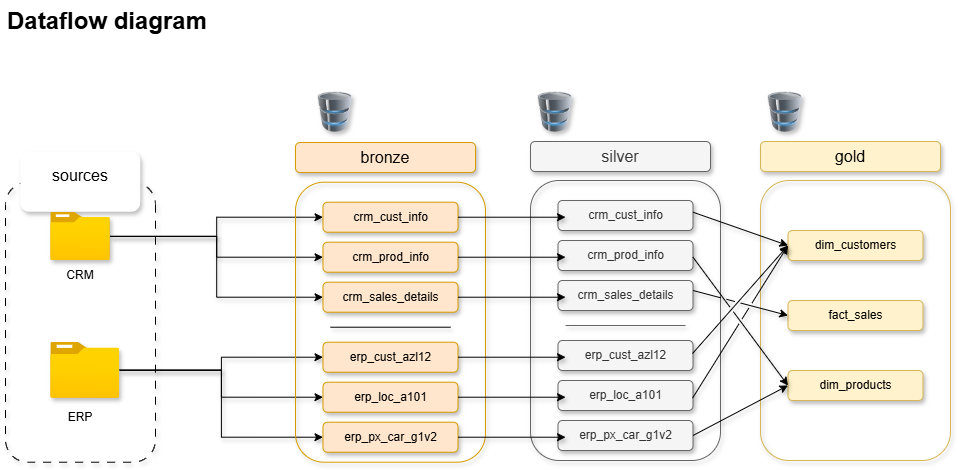

The diagram above was exported from draw.io. Its source (the exported page's mxGraphModel, read from the mxfile embedded in the PNG):
<mxGraphModel dx="991" dy="634" grid="1" gridSize="10" guides="1" tooltips="1" connect="1" arrows="1" fold="1" page="1" pageScale="1" pageWidth="3300" pageHeight="4681" math="0" shadow="0">
  <root>
    <mxCell id="0" />
    <mxCell id="1" parent="0" />
    <mxCell id="Rm3Cqa64-a7OMu8pBhiL-2" parent="1" style="rounded=1;whiteSpace=wrap;html=1;direction=south;fillColor=none;dashed=1;dashPattern=8 8;shadow=1;" value="" vertex="1">
      <mxGeometry height="280" width="150" x="70" y="221.71" as="geometry" />
    </mxCell>
    <mxCell id="Rm3Cqa64-a7OMu8pBhiL-3" parent="1" style="rounded=1;whiteSpace=wrap;html=1;fillColor=default;strokeColor=none;shadow=1;" value="&lt;font style=&quot;font-size: 16px;&quot;&gt;sources&lt;/font&gt;&lt;div&gt;&lt;br&gt;&lt;/div&gt;" vertex="1">
      <mxGeometry height="60" width="120" x="85.25" y="191.71" as="geometry" />
    </mxCell>
    <mxCell id="Rm3Cqa64-a7OMu8pBhiL-15" edge="1" parent="1" source="Rm3Cqa64-a7OMu8pBhiL-4" style="edgeStyle=orthogonalEdgeStyle;rounded=0;orthogonalLoop=1;jettySize=auto;html=1;entryX=0;entryY=0.5;entryDx=0;entryDy=0;shadow=1;" target="Rm3Cqa64-a7OMu8pBhiL-12">
      <mxGeometry relative="1" as="geometry" />
    </mxCell>
    <mxCell id="Rm3Cqa64-a7OMu8pBhiL-17" edge="1" parent="1" source="Rm3Cqa64-a7OMu8pBhiL-4" style="edgeStyle=orthogonalEdgeStyle;rounded=0;orthogonalLoop=1;jettySize=auto;html=1;entryX=0;entryY=0.5;entryDx=0;entryDy=0;shadow=1;" target="Rm3Cqa64-a7OMu8pBhiL-13">
      <mxGeometry relative="1" as="geometry" />
    </mxCell>
    <mxCell id="Rm3Cqa64-a7OMu8pBhiL-20" edge="1" parent="1" source="Rm3Cqa64-a7OMu8pBhiL-4" style="edgeStyle=orthogonalEdgeStyle;rounded=0;orthogonalLoop=1;jettySize=auto;html=1;entryX=0;entryY=0.5;entryDx=0;entryDy=0;shadow=1;" target="Rm3Cqa64-a7OMu8pBhiL-14">
      <mxGeometry relative="1" as="geometry" />
    </mxCell>
    <mxCell id="Rm3Cqa64-a7OMu8pBhiL-4" parent="1" style="image;aspect=fixed;html=1;points=[];align=center;fontSize=12;image=img/lib/azure2/general/Folder_Blank.svg;shadow=1;" value="" vertex="1">
      <mxGeometry height="48.29" width="59.5" x="115.25" y="251.71" as="geometry" />
    </mxCell>
    <mxCell id="Rm3Cqa64-a7OMu8pBhiL-25" edge="1" parent="1" source="Rm3Cqa64-a7OMu8pBhiL-5" style="edgeStyle=orthogonalEdgeStyle;rounded=0;orthogonalLoop=1;jettySize=auto;html=1;entryX=0;entryY=0.5;entryDx=0;entryDy=0;shadow=1;" target="Rm3Cqa64-a7OMu8pBhiL-21">
      <mxGeometry relative="1" as="geometry" />
    </mxCell>
    <mxCell id="Rm3Cqa64-a7OMu8pBhiL-26" edge="1" parent="1" source="Rm3Cqa64-a7OMu8pBhiL-5" style="edgeStyle=orthogonalEdgeStyle;rounded=0;orthogonalLoop=1;jettySize=auto;html=1;entryX=0;entryY=0.5;entryDx=0;entryDy=0;shadow=1;" target="Rm3Cqa64-a7OMu8pBhiL-22">
      <mxGeometry relative="1" as="geometry" />
    </mxCell>
    <mxCell id="Rm3Cqa64-a7OMu8pBhiL-27" edge="1" parent="1" source="Rm3Cqa64-a7OMu8pBhiL-5" style="edgeStyle=orthogonalEdgeStyle;rounded=0;orthogonalLoop=1;jettySize=auto;html=1;entryX=0;entryY=0.5;entryDx=0;entryDy=0;shadow=1;" target="Rm3Cqa64-a7OMu8pBhiL-23">
      <mxGeometry relative="1" as="geometry" />
    </mxCell>
    <mxCell id="Rm3Cqa64-a7OMu8pBhiL-5" parent="1" style="image;aspect=fixed;html=1;points=[];align=center;fontSize=12;image=img/lib/azure2/general/Folder_Blank.svg;shadow=1;" value="" vertex="1">
      <mxGeometry height="56.00000000000001" width="69" x="115.25" y="381.71" as="geometry" />
    </mxCell>
    <mxCell id="Rm3Cqa64-a7OMu8pBhiL-6" parent="1" style="text;html=1;whiteSpace=wrap;strokeColor=none;fillColor=none;align=center;verticalAlign=middle;rounded=0;shadow=1;" value="CRM" vertex="1">
      <mxGeometry height="30" width="60" x="114.75" y="300" as="geometry" />
    </mxCell>
    <mxCell id="Rm3Cqa64-a7OMu8pBhiL-7" parent="1" style="text;html=1;whiteSpace=wrap;strokeColor=none;fillColor=none;align=center;verticalAlign=middle;rounded=0;shadow=1;" value="ERP" vertex="1">
      <mxGeometry height="30" width="60" x="115.25" y="441.71" as="geometry" />
    </mxCell>
    <mxCell id="Rm3Cqa64-a7OMu8pBhiL-8" parent="1" style="rounded=1;whiteSpace=wrap;html=1;direction=south;fillColor=none;strokeColor=#d79b00;shadow=1;" value="" vertex="1">
      <mxGeometry height="280" width="190" x="360" y="221.71" as="geometry" />
    </mxCell>
    <mxCell id="Rm3Cqa64-a7OMu8pBhiL-10" parent="1" style="rounded=1;whiteSpace=wrap;html=1;fillColor=#ffe6cc;strokeColor=#d79b00;shadow=1;" value="&lt;font style=&quot;font-size: 16px;&quot;&gt;bronze&lt;/font&gt;" vertex="1">
      <mxGeometry height="30" width="180" x="360" y="182" as="geometry" />
    </mxCell>
    <mxCell id="Rm3Cqa64-a7OMu8pBhiL-11" parent="1" style="image;html=1;image=img/lib/clip_art/computers/Database_128x128.png;labelBackgroundColor=#ffe6cc;labelBorderColor=#d79b00;imageBackground=none;shadow=1;" value="" vertex="1">
      <mxGeometry height="40" width="80" x="360" y="131.71" as="geometry" />
    </mxCell>
    <mxCell id="Rm3Cqa64-a7OMu8pBhiL-12" parent="1" style="rounded=1;whiteSpace=wrap;html=1;fillColor=#ffe6cc;strokeColor=#d79b00;shadow=1;" value="crm_cust_info" vertex="1">
      <mxGeometry height="30" width="135" x="387.5" y="241.71" as="geometry" />
    </mxCell>
    <mxCell id="Rm3Cqa64-a7OMu8pBhiL-13" parent="1" style="rounded=1;whiteSpace=wrap;html=1;fillColor=#ffe6cc;strokeColor=#d79b00;shadow=1;" value="crm_prod_info" vertex="1">
      <mxGeometry height="30" width="135" x="387.5" y="281.71" as="geometry" />
    </mxCell>
    <mxCell id="Rm3Cqa64-a7OMu8pBhiL-14" parent="1" style="rounded=1;whiteSpace=wrap;html=1;fillColor=#ffe6cc;strokeColor=#d79b00;shadow=1;" value="crm_sales_details" vertex="1">
      <mxGeometry height="30" width="135" x="387.5" y="321.71" as="geometry" />
    </mxCell>
    <mxCell id="Rm3Cqa64-a7OMu8pBhiL-21" parent="1" style="rounded=1;whiteSpace=wrap;html=1;fillColor=#ffe6cc;strokeColor=#d79b00;shadow=1;" value="erp_cust_azl12" vertex="1">
      <mxGeometry height="30" width="135" x="387.5" y="381.71" as="geometry" />
    </mxCell>
    <mxCell id="Rm3Cqa64-a7OMu8pBhiL-22" parent="1" style="rounded=1;whiteSpace=wrap;html=1;fillColor=#ffe6cc;strokeColor=#d79b00;shadow=1;" value="erp_loc_a101" vertex="1">
      <mxGeometry height="30" width="135" x="387.5" y="421.71" as="geometry" />
    </mxCell>
    <mxCell id="Rm3Cqa64-a7OMu8pBhiL-23" parent="1" style="rounded=1;whiteSpace=wrap;html=1;fillColor=#ffe6cc;strokeColor=#d79b00;shadow=1;" value="erp_px_car_g1v2" vertex="1">
      <mxGeometry height="30" width="135" x="387.5" y="461.71" as="geometry" />
    </mxCell>
    <mxCell id="Rm3Cqa64-a7OMu8pBhiL-24" parent="1" style="line;strokeWidth=1;rotatable=0;dashed=0;labelPosition=right;align=left;verticalAlign=middle;spacingTop=0;spacingLeft=6;points=[];portConstraint=eastwest;shadow=1;" value="" vertex="1">
      <mxGeometry height="10" width="120" x="395" y="361.71" as="geometry" />
    </mxCell>
    <mxCell id="-ewOPybw_b6UjamDlkaT-1" parent="1" style="rounded=1;whiteSpace=wrap;html=1;direction=south;fillColor=none;strokeColor=#666666;fontColor=#333333;shadow=1;" value="" vertex="1">
      <mxGeometry height="280" width="190" x="595" y="220" as="geometry" />
    </mxCell>
    <mxCell id="-ewOPybw_b6UjamDlkaT-2" parent="1" style="rounded=1;whiteSpace=wrap;html=1;fillColor=#f5f5f5;strokeColor=#666666;fontColor=#333333;shadow=1;" value="&lt;span style=&quot;font-size: 16px;&quot;&gt;silver&lt;/span&gt;" vertex="1">
      <mxGeometry height="30" width="180" x="595" y="181" as="geometry" />
    </mxCell>
    <mxCell id="-ewOPybw_b6UjamDlkaT-3" parent="1" style="image;html=1;image=img/lib/clip_art/computers/Database_128x128.png;labelBackgroundColor=#ffe6cc;labelBorderColor=#d79b00;imageBackground=none;shadow=1;" value="" vertex="1">
      <mxGeometry height="40" width="80" x="580" y="131.71" as="geometry" />
    </mxCell>
    <mxCell id="-ewOPybw_b6UjamDlkaT-4" parent="1" style="rounded=1;whiteSpace=wrap;html=1;fillColor=#f5f5f5;strokeColor=#666666;fontColor=#333333;shadow=1;" value="crm_cust_info" vertex="1">
      <mxGeometry height="30" width="135" x="622.5" y="240" as="geometry" />
    </mxCell>
    <mxCell id="-ewOPybw_b6UjamDlkaT-5" parent="1" style="rounded=1;whiteSpace=wrap;html=1;fillColor=#f5f5f5;strokeColor=#666666;fontColor=#333333;shadow=1;" value="crm_prod_info" vertex="1">
      <mxGeometry height="30" width="135" x="622.5" y="280" as="geometry" />
    </mxCell>
    <mxCell id="-ewOPybw_b6UjamDlkaT-6" parent="1" style="rounded=1;whiteSpace=wrap;html=1;fillColor=#f5f5f5;strokeColor=#666666;fontColor=#333333;shadow=1;" value="crm_sales_details" vertex="1">
      <mxGeometry height="30" width="135" x="622.5" y="320" as="geometry" />
    </mxCell>
    <mxCell id="-ewOPybw_b6UjamDlkaT-7" parent="1" style="rounded=1;whiteSpace=wrap;html=1;fillColor=#f5f5f5;strokeColor=#666666;fontColor=#333333;shadow=1;" value="erp_cust_azl12" vertex="1">
      <mxGeometry height="30" width="135" x="622.5" y="380" as="geometry" />
    </mxCell>
    <mxCell id="-ewOPybw_b6UjamDlkaT-8" parent="1" style="rounded=1;whiteSpace=wrap;html=1;fillColor=#f5f5f5;strokeColor=#666666;fontColor=#333333;shadow=1;" value="erp_loc_a101" vertex="1">
      <mxGeometry height="30" width="135" x="622.5" y="420" as="geometry" />
    </mxCell>
    <mxCell id="-ewOPybw_b6UjamDlkaT-9" parent="1" style="rounded=1;whiteSpace=wrap;html=1;fillColor=#f5f5f5;strokeColor=#666666;fontColor=#333333;shadow=1;" value="erp_px_car_g1v2" vertex="1">
      <mxGeometry height="30" width="135" x="622.5" y="460" as="geometry" />
    </mxCell>
    <mxCell id="-ewOPybw_b6UjamDlkaT-10" parent="1" style="line;strokeWidth=1;rotatable=0;dashed=0;labelPosition=right;align=left;verticalAlign=middle;spacingTop=0;spacingLeft=6;points=[];portConstraint=eastwest;fillColor=#f5f5f5;fontColor=#333333;strokeColor=#666666;shadow=1;" value="" vertex="1">
      <mxGeometry height="10" width="120" x="630" y="360" as="geometry" />
    </mxCell>
    <mxCell id="-ewOPybw_b6UjamDlkaT-11" edge="1" parent="1" source="Rm3Cqa64-a7OMu8pBhiL-12" style="edgeStyle=orthogonalEdgeStyle;rounded=0;orthogonalLoop=1;jettySize=auto;html=1;exitX=1;exitY=0.5;exitDx=0;exitDy=0;entryX=0.056;entryY=0.557;entryDx=0;entryDy=0;entryPerimeter=0;shadow=1;" target="-ewOPybw_b6UjamDlkaT-4">
      <mxGeometry relative="1" as="geometry" />
    </mxCell>
    <mxCell id="-ewOPybw_b6UjamDlkaT-12" edge="1" parent="1" source="Rm3Cqa64-a7OMu8pBhiL-13" style="edgeStyle=orthogonalEdgeStyle;rounded=0;orthogonalLoop=1;jettySize=auto;html=1;exitX=1;exitY=0.5;exitDx=0;exitDy=0;entryX=0.056;entryY=0.557;entryDx=0;entryDy=0;entryPerimeter=0;shadow=1;" target="-ewOPybw_b6UjamDlkaT-5">
      <mxGeometry relative="1" as="geometry" />
    </mxCell>
    <mxCell id="-ewOPybw_b6UjamDlkaT-14" edge="1" parent="1" source="Rm3Cqa64-a7OMu8pBhiL-14" style="edgeStyle=orthogonalEdgeStyle;rounded=0;orthogonalLoop=1;jettySize=auto;html=1;entryX=0.056;entryY=0.557;entryDx=0;entryDy=0;entryPerimeter=0;shadow=1;" target="-ewOPybw_b6UjamDlkaT-6">
      <mxGeometry relative="1" as="geometry" />
    </mxCell>
    <mxCell id="-ewOPybw_b6UjamDlkaT-15" edge="1" parent="1" source="Rm3Cqa64-a7OMu8pBhiL-21" style="edgeStyle=orthogonalEdgeStyle;rounded=0;orthogonalLoop=1;jettySize=auto;html=1;entryX=0.056;entryY=0.557;entryDx=0;entryDy=0;entryPerimeter=0;shadow=1;" target="-ewOPybw_b6UjamDlkaT-7">
      <mxGeometry relative="1" as="geometry" />
    </mxCell>
    <mxCell id="-ewOPybw_b6UjamDlkaT-16" edge="1" parent="1" source="Rm3Cqa64-a7OMu8pBhiL-22" style="edgeStyle=orthogonalEdgeStyle;rounded=0;orthogonalLoop=1;jettySize=auto;html=1;entryX=0.056;entryY=0.557;entryDx=0;entryDy=0;entryPerimeter=0;shadow=1;" target="-ewOPybw_b6UjamDlkaT-8">
      <mxGeometry relative="1" as="geometry" />
    </mxCell>
    <mxCell id="-ewOPybw_b6UjamDlkaT-18" edge="1" parent="1" source="Rm3Cqa64-a7OMu8pBhiL-23" style="edgeStyle=orthogonalEdgeStyle;rounded=0;orthogonalLoop=1;jettySize=auto;html=1;entryX=0.056;entryY=0.557;entryDx=0;entryDy=0;entryPerimeter=0;shadow=1;" target="-ewOPybw_b6UjamDlkaT-9">
      <mxGeometry relative="1" as="geometry" />
    </mxCell>
    <mxCell id="Bt0Iq567eAg2QVDo4f6V-1" parent="1" style="rounded=1;whiteSpace=wrap;html=1;direction=south;fillColor=none;strokeColor=#d6b656;shadow=1;" value="" vertex="1">
      <mxGeometry height="280" width="190" x="825" y="219.99999999999997" as="geometry" />
    </mxCell>
    <mxCell id="Bt0Iq567eAg2QVDo4f6V-2" parent="1" style="rounded=1;whiteSpace=wrap;html=1;fillColor=#fff2cc;strokeColor=#d6b656;shadow=1;" value="&lt;span style=&quot;font-size: 16px;&quot;&gt;gold&lt;/span&gt;" vertex="1">
      <mxGeometry height="30" width="180" x="825" y="180.99999999999997" as="geometry" />
    </mxCell>
    <mxCell id="Bt0Iq567eAg2QVDo4f6V-3" parent="1" style="image;html=1;image=img/lib/clip_art/computers/Database_128x128.png;labelBackgroundColor=#ffe6cc;labelBorderColor=#d79b00;imageBackground=none;shadow=1;" value="" vertex="1">
      <mxGeometry height="40" width="80" x="810" y="131.71" as="geometry" />
    </mxCell>
    <mxCell id="Bt0Iq567eAg2QVDo4f6V-4" parent="1" style="rounded=1;whiteSpace=wrap;html=1;fillColor=#fff2cc;strokeColor=#d6b656;shadow=1;" value="dim_customers" vertex="1">
      <mxGeometry height="30" width="135" x="852.5" y="269.99999999999994" as="geometry" />
    </mxCell>
    <mxCell id="Bt0Iq567eAg2QVDo4f6V-5" parent="1" style="rounded=1;whiteSpace=wrap;html=1;fillColor=#fff2cc;strokeColor=#d6b656;shadow=1;" value="dim_products" vertex="1">
      <mxGeometry height="30" width="135" x="852.5" y="410" as="geometry" />
    </mxCell>
    <mxCell id="Bt0Iq567eAg2QVDo4f6V-6" parent="1" style="rounded=1;whiteSpace=wrap;html=1;fillColor=#fff2cc;strokeColor=#d6b656;shadow=1;" value="fact_sales" vertex="1">
      <mxGeometry height="30" width="135" x="852.5" y="340" as="geometry" />
    </mxCell>
    <mxCell id="Bt0Iq567eAg2QVDo4f6V-20" edge="1" parent="1" style="endArrow=classic;html=1;rounded=0;entryX=0;entryY=0.5;entryDx=0;entryDy=0;jumpStyle=gap;shadow=1;" target="Bt0Iq567eAg2QVDo4f6V-4" value="">
      <mxGeometry height="50" relative="1" width="50" as="geometry">
        <mxPoint x="757.5" y="251.71" as="sourcePoint" />
        <mxPoint x="807.5" y="201.71" as="targetPoint" />
      </mxGeometry>
    </mxCell>
    <mxCell id="Bt0Iq567eAg2QVDo4f6V-21" edge="1" parent="1" style="endArrow=classic;html=1;rounded=0;entryX=0;entryY=0.5;entryDx=0;entryDy=0;jumpStyle=gap;shadow=1;" target="Bt0Iq567eAg2QVDo4f6V-4" value="">
      <mxGeometry height="50" relative="1" width="50" as="geometry">
        <mxPoint x="757" y="393.07" as="sourcePoint" />
        <mxPoint x="852.5" y="426.35999999999996" as="targetPoint" />
      </mxGeometry>
    </mxCell>
    <mxCell id="Bt0Iq567eAg2QVDo4f6V-22" edge="1" parent="1" source="-ewOPybw_b6UjamDlkaT-9" style="endArrow=classic;html=1;rounded=0;entryX=0;entryY=0.5;entryDx=0;entryDy=0;exitX=1;exitY=0.5;exitDx=0;exitDy=0;jumpStyle=gap;shadow=1;" target="Bt0Iq567eAg2QVDo4f6V-5" value="">
      <mxGeometry height="50" relative="1" width="50" as="geometry">
        <mxPoint x="800" y="440" as="sourcePoint" />
        <mxPoint x="895.5" y="473.28999999999996" as="targetPoint" />
      </mxGeometry>
    </mxCell>
    <mxCell id="Bt0Iq567eAg2QVDo4f6V-23" edge="1" parent="1" style="endArrow=classic;html=1;rounded=0;entryX=0;entryY=0.5;entryDx=0;entryDy=0;jumpStyle=gap;shadow=1;" target="Bt0Iq567eAg2QVDo4f6V-5" value="">
      <mxGeometry height="50" relative="1" width="50" as="geometry">
        <mxPoint x="757.5" y="296.71000000000004" as="sourcePoint" />
        <mxPoint x="853" y="330" as="targetPoint" />
      </mxGeometry>
    </mxCell>
    <mxCell id="Bt0Iq567eAg2QVDo4f6V-24" edge="1" parent="1" style="endArrow=classic;html=1;rounded=0;entryX=0;entryY=0.5;entryDx=0;entryDy=0;jumpStyle=gap;shadow=1;" target="Bt0Iq567eAg2QVDo4f6V-6" value="">
      <mxGeometry height="50" relative="1" width="50" as="geometry">
        <mxPoint x="757.5" y="330" as="sourcePoint" />
        <mxPoint x="853" y="363.28999999999996" as="targetPoint" />
      </mxGeometry>
    </mxCell>
    <mxCell id="Bt0Iq567eAg2QVDo4f6V-25" edge="1" parent="1" style="endArrow=classic;html=1;rounded=0;entryX=0;entryY=0.5;entryDx=0;entryDy=0;jumpStyle=gap;shadow=1;" target="Bt0Iq567eAg2QVDo4f6V-4" value="">
      <mxGeometry height="50" relative="1" width="50" as="geometry">
        <mxPoint x="757" y="437.71000000000004" as="sourcePoint" />
        <mxPoint x="852.5" y="471" as="targetPoint" />
      </mxGeometry>
    </mxCell>
    <mxCell id="Bt0Iq567eAg2QVDo4f6V-26" parent="1" style="text;html=1;whiteSpace=wrap;overflow=hidden;rounded=0;" value="&lt;h1 style=&quot;margin-top: 0px;&quot;&gt;Dataflow diagram&lt;/h1&gt;&lt;p&gt;&lt;br&gt;&lt;/p&gt;" vertex="1">
      <mxGeometry height="48.29" width="264.75" x="70" y="40" as="geometry" />
    </mxCell>
  </root>
</mxGraphModel>